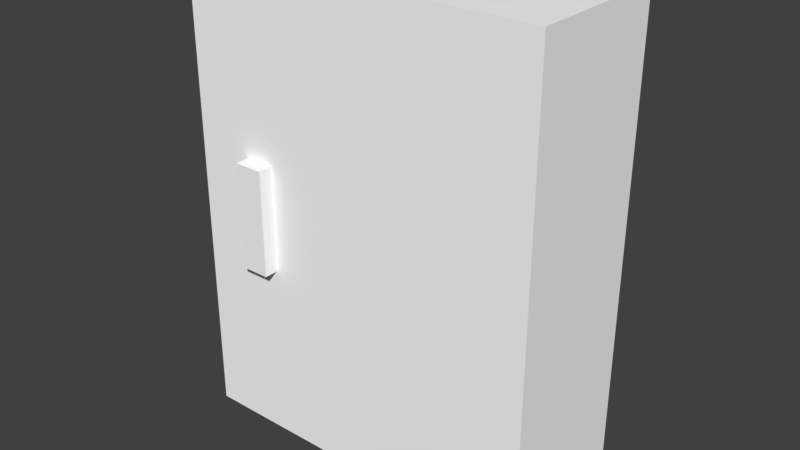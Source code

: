 # Source: FirstAid.blend  (saved by Blender 2.78.0; exported with 4.5.12 LTS)
import bpy
from mathutils import Matrix  # noqa: F401  (used for matrix-valued properties, if any)

bpy.ops.wm.read_factory_settings(use_empty=True)
scene = bpy.context.scene
scene.name = 'Scene'

# ---- collections
col_collection_1 = bpy.data.collections.new('Collection 1'); scene.collection.children.link(col_collection_1)

# ---- materials (node trees are filled in below, after node groups)
mat_material = bpy.data.materials.new('Material')
mat_material.alpha_threshold = 0.0
mat_material.use_transparent_shadow = False
mat_material.diffuse_color = (1.0, 1.0, 1.0, 1.0)
mat_material.roughness = 0.5

# ---- material node trees

# ---- world
world_world = bpy.data.worlds.new('World'); scene.world = world_world
world_world.color = (0.05088, 0.05088, 0.05088)
world_world.use_sun_shadow = False
world_world.sun_shadow_jitter_overblur = 0.0
world_world.cycles.sampling_method = 'MANUAL'

# ---- meshes
me_mk2crewcabin_000 = bpy.data.meshes.new('Mk2CrewCabin.000')
me_mk2crewcabin_000.from_pydata([(-0.06519, -0.08242, -0.0009511), (0.06254, -0.08242, -0.000951), (0.06255, 0.08242, -0.000951), (-0.06519, 0.08242, -0.0009511), (-0.06519, -0.08242, 0.05031), (0.06254, -0.08242, 0.05031), (0.06255, 0.08242, 0.05031), (-0.06519, 0.08242, 0.05031), (-0.04467, -0.01864, 0.04692), (-0.03423, -0.01864, 0.04692), (-0.03423, 0.01864, 0.04692), (-0.04467, 0.01864, 0.04692), (-0.04467, -0.01864, 0.05534), (-0.03423, -0.01864, 0.05534), (-0.03423, 0.01864, 0.05534), (-0.04467, 0.01864, 0.05534)], [], [(7, 4, 5, 6), (3, 0, 4, 7), (0, 1, 5, 4), (2, 3, 7, 6), (1, 2, 6, 5), (15, 12, 13, 14), (11, 8, 12, 15), (8, 9, 13, 12), (10, 11, 15, 14), (9, 10, 14, 13)])
me_mk2crewcabin_000.polygons.foreach_set('use_smooth', [True] * 10)
_k = set([(0, 1), (0, 3), (0, 4), (1, 2), (1, 5), (2, 6), (3, 7), (4, 5), (4, 7), (5, 6), (6, 7), (8, 9), (8, 11), (8, 12), (9, 10), (9, 13), (10, 14), (11, 15), (12, 13), (12, 15), (13, 14), (14, 15)])
me_mk2crewcabin_000.attributes.new('sharp_edge', 'BOOLEAN', 'EDGE').data.foreach_set('value', [ (min(e.vertices), max(e.vertices)) in _k for e in me_mk2crewcabin_000.edges])
_uv = me_mk2crewcabin_000.uv_layers.new(name='UVMap')
_uv.uv.foreach_set('vector', [0.8066, 0.694, 0.9125, 0.694, 0.9125, 0.7715, 0.8066, 0.7715, 0.8066, 0.6629, 0.9125, 0.6629, 0.9125, 0.694, 0.8066, 0.694, 0.9454, 0.694, 0.9454, 0.7715, 0.9125, 0.7715, 0.9125, 0.694, 0.7736, 0.7715, 0.7736, 0.694, 0.8066, 0.694, 0.8066, 0.7715, 0.9125, 0.8026, 0.8066, 0.8026, 0.8066, 0.7715, 0.9125, 0.7715, 0.9705, 0.7912, 0.9705, 0.7383, 0.9853, 0.7383, 0.9853, 0.7912, 0.9585, 0.7912, 0.9585, 0.7383, 0.9705, 0.7383, 0.9705, 0.7912, 0.9705, 0.7264, 0.9853, 0.7264, 0.9853, 0.7383, 0.9705, 0.7383, 0.9853, 0.8032, 0.9705, 0.8032, 0.9705, 0.7912, 0.9853, 0.7912, 0.9973, 0.7383, 0.9973, 0.7912, 0.9853, 0.7912, 0.9853, 0.7383])
me_mk2crewcabin_000.materials.append(mat_material)
me_mk2crewcabin_000.use_remesh_preserve_volume = False
me_mk2crewcabin_000.use_remesh_preserve_attributes = False
me_mk2crewcabin_000.use_mirror_vertex_groups = False
me_mk2crewcabin_000.update()
me_mk2crewcabin_000.normals_split_custom_set([tuple(v) for v in zip(*[iter([-6.425e-05, -0.0003781, 1.0, -1.327e-07, 2.26e-08, 1.0, -1.327e-07, 2.26e-08, 1.0, -1.327e-07, 2.26e-08, 1.0, -1.0, -0.0003784, -6.412e-05, -1.0, -3.306e-07, 0.0, -1.0, -3.306e-07, 0.0, -1.0, 6.379e-05, -0.0003781, 3.5e-07, -1.0, -1.422e-07, 3.5e-07, -1.0, -1.422e-07, 3.5e-07, -1.0, -1.422e-07, 3.5e-07, -1.0, -1.422e-07, -3.5e-07, 1.0, 0.0, -6.447e-05, 1.0, 0.0003781, 0.0003778, 1.0, 6.412e-05, -3.5e-07, 1.0, 0.0, 1.0, -8.569e-05, 1.453e-07, 1.0, -8.569e-05, 1.453e-07, 1.0, -8.569e-05, 1.453e-07, 1.0, -8.569e-05, 1.453e-07, -6.472e-05, -0.0003781, 1.0, -5.98e-07, 1.091e-11, 1.0, -5.98e-07, 1.091e-11, 1.0, -5.98e-07, 1.091e-11, 1.0, -1.0, -0.0003784, -6.412e-05, -1.0, -2.778e-07, 0.0, -1.0, -2.778e-07, 0.0, -1.0, 6.384e-05, -0.0003781, 0.0, -1.0, 0.0, 0.0, -1.0, 0.0, 0.0, -1.0, 0.0, 0.0, -1.0, 0.0, -5.351e-07, 1.0, 0.0, -6.465e-05, 1.0, 0.0003781, 0.0003776, 1.0, 6.412e-05, -5.351e-07, 1.0, 0.0, 1.0, -3.084e-05, 0.0, 1.0, -3.084e-05, 0.0, 1.0, -3.084e-05, 0.0, 1.0, -3.084e-05, 0.0])] * 3)])

# ---- objects
ob_firstaid = bpy.data.objects.new('FirstAid', me_mk2crewcabin_000)

# ---- transforms, parenting, visibility, modifiers, constraints
ob_firstaid.location = (0.0, 0.0, 0.0)
ob_firstaid.rotation_mode = 'ZYX'
ob_firstaid.rotation_euler = (1.571, 0.0, 0.0)
ob_firstaid.lineart.crease_threshold = 0.0
_m = ob_firstaid.modifiers.new('EdgeSplit', 'EDGE_SPLIT')
_m.use_edge_angle = False

# ---- collection membership
col_collection_1.objects.link(ob_firstaid)

# ---- scene / render settings (as saved in the file)
scene.frame_start = 1; scene.frame_end = 250; scene.frame_set(0)
scene.render.engine = 'BLENDER_EEVEE_NEXT'
scene.render.resolution_percentage = 50
scene.render.dither_intensity = 0.0
scene.render.bake_margin = 6
scene.cycles.use_denoising = False
scene.cycles.samples = 128
scene.cycles.sampling_pattern = 'TABULATED_SOBOL'
scene.cycles.light_sampling_threshold = 0.0
scene.cycles.use_adaptive_sampling = False
scene.cycles.use_light_tree = False
scene.cycles.blur_glossy = 0.0
scene.cycles.sample_clamp_indirect = 0.0
scene.view_settings.view_transform = 'Standard'
bpy.context.view_layer.update()

# ---- added for rendering (the .blend has no active camera and no usable light): camera, sun
cam_auto = bpy.data.cameras.new('AutoCamera')
cam_auto.lens = 50.0
cam_auto.sensor_width = 36.0
cam_auto.clip_end = 1000.0
ob_auto_camera = bpy.data.objects.new('AutoCamera', cam_auto)
scene.collection.objects.link(ob_auto_camera)
ob_auto_camera.location = (0.198541, -0.267031, 0.15989)
ob_auto_camera.rotation_euler = (1.09748, -7.21219e-08, 0.694738)
scene.camera = ob_auto_camera
light_auto_sun = bpy.data.lights.new('AutoSun', 'SUN')
light_auto_sun.energy = 3.0
light_auto_sun.angle = 0.0523599
ob_auto_sun = bpy.data.objects.new('AutoSun', light_auto_sun)
scene.collection.objects.link(ob_auto_sun)
ob_auto_sun.rotation_euler = (0.872665, 0.174533, 0.523599)
bpy.context.view_layer.update()
